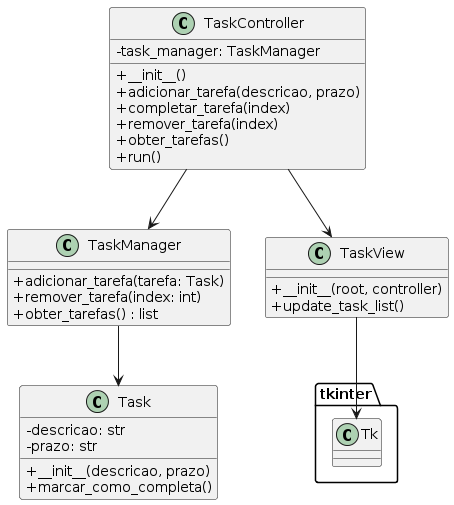

The diagram above was rendered by PlantUML. Its source (embedded in the PNG):
@startuml
skinparam classAttributeIconSize 0

class TaskController {
  - task_manager: TaskManager
  + __init__()
  + adicionar_tarefa(descricao, prazo)
  + completar_tarefa(index)
  + remover_tarefa(index)
  + obter_tarefas()
  + run()
}

class TaskManager {
  + adicionar_tarefa(tarefa: Task)
  + remover_tarefa(index: int)
  + obter_tarefas() : list
}

class Task {
  - descricao: str
  - prazo: str
  + __init__(descricao, prazo)
  + marcar_como_completa()
}

class TaskView {
  + __init__(root, controller)
  + update_task_list()
}

TaskController --> TaskManager
TaskManager --> Task
TaskController --> TaskView
TaskView --> tkinter.Tk
@enduml